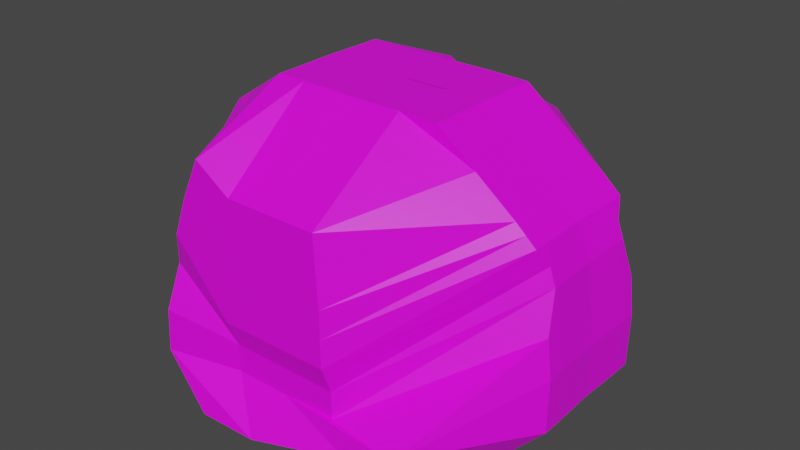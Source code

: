 # Source: ItemTable.blend  (saved by Blender 3.5.10; exported with 4.5.12 LTS)
import bpy
from mathutils import Matrix  # noqa: F401  (used for matrix-valued properties, if any)

bpy.ops.wm.read_factory_settings(use_empty=True)
scene = bpy.context.scene
scene.name = 'Scene'

# ---- collections
col_collection = bpy.data.collections.new('Collection'); scene.collection.children.link(col_collection)

# ---- images (referenced by path relative to the original .blend; pixels are not part of the script)
import os
ASSET_DIR = os.environ.get("B2B_ASSET_DIR", "")  # directory of the original .blend (textures are referenced by path, not embedded)
HERE = os.path.dirname(os.path.abspath(__file__))  # packed textures are extracted next to this script under _unpacked/

def load_image(name, relpath, width, height, colorspace="sRGB"):
    """Load a texture the original file referenced (path relative to the .blend, or extracted next to this script)."""
    p = next((c for c in (os.path.join(HERE, relpath), os.path.join(ASSET_DIR, relpath)) if relpath and os.path.exists(c)), "")
    if p:
        img = bpy.data.images.load(p, check_existing=True)
        img.name = name
    else:  # same state as the original file: an image datablock whose file is absent (Cycles renders it pink)
        img = bpy.data.images.new(name, width, height)
        img.source = "FILE"
        img.filepath = "//" + (relpath or name)
    img.colorspace_settings.name = colorspace
    return img
img_dungeons_2_texture_01_a_png = load_image('Dungeons_2_Texture_01_A.png', 'Dungeons_2_Texture_01_A.png', 1024, 1024, 'sRGB')

# ---- materials (node trees are filled in below, after node groups)
mat_material = bpy.data.materials.new('Material')
mat_material.alpha_threshold = 0.0
mat_material.use_transparent_shadow = False
mat_material.roughness = 0.5
mat_material.line_color = (0.0, 0.0, 0.0, 1.0)

# ---- material node trees
mat_material.use_nodes = True; mat_material.node_tree.nodes.clear()
_N = mat_material.node_tree.nodes; _L = mat_material.node_tree.links
n0 = _N.new('ShaderNodeOutputMaterial'); n0.name = 'Material Output'; n0.location = (300, 300)
n1 = _N.new('ShaderNodeBsdfPrincipled'); n1.name = 'Principled BSDF'; n1.location = (10, 300)
n1.distribution = 'GGX'
n1.subsurface_method = 'RANDOM_WALK_SKIN'
n1.inputs[3].default_value = 1.45
n1.inputs[27].default_value = (0.0, 0.0, 0.0, 1.0)
n1.inputs[28].default_value = 1.0
n2 = _N.new('ShaderNodeTexImage'); n2.name = 'Image Texture'; n2.location = (-295, 74)
n2.image = img_dungeons_2_texture_01_a_png
_L.new(n1.outputs[0], n0.inputs[0])
_L.new(n2.outputs[0], n1.inputs[0])
n0.is_active_output = True

# ---- world
world_world = bpy.data.worlds.new('World'); scene.world = world_world
world_world.use_nodes = True; world_world.node_tree.nodes.clear()
_N = world_world.node_tree.nodes; _L = world_world.node_tree.links
n0 = _N.new('ShaderNodeOutputWorld'); n0.name = 'World Output'; n0.location = (300, 300)
n1 = _N.new('ShaderNodeBackground'); n1.name = 'Background'; n1.location = (10, 300)
n1.inputs[0].default_value = (0.05088, 0.05088, 0.05088, 1.0)
_L.new(n1.outputs[0], n0.inputs[0])
n0.is_active_output = True
world_world.color = (0.05088, 0.05088, 0.05088)
world_world.use_sun_shadow = False
world_world.sun_shadow_jitter_overblur = 0.0

# ---- meshes
me_cube = bpy.data.meshes.new('Cube')
me_cube.from_pydata([(0.7758, -0.5641, 1.689), (1.853, -0.5793, -0.004614), (-0.7867, -0.5641, 1.711), (-0.6172, -0.7013, -0.9065), (0.0711, -0.5641, 1.7), (1.466, -0.5793, -0.8851), (-1.793, -0.4647, 0.5305), (1.656, -0.5641, 0.9844), (0.0, -1.536, 0.0), (-1.279, -0.5641, 1.381), (1.476, -0.5641, 1.145), (0.0, -1.536, 0.5), (1.771, -0.4647, 0.6813), (0.0, -1.437, -0.5), (-1.913, -0.602, -0.5492), (1.845, -0.5793, -0.475), (0.4289, -0.5641, 1.7), (0.5, -1.536, 0.0), (0.5, -1.536, 0.5), (0.5, -1.437, -0.5), (-0.2594, -0.5641, 1.706), (0.1672, -0.7013, -0.8956), (-0.5, -1.536, 0.0), (-0.5, -1.536, 0.5), (-0.5, -1.437, -0.5), (-0.523, -0.5641, 1.708), (-1.147, -1.437, 0.2653), (-0.8895, -1.536, 0.9403), (-1.207, -1.574, -0.5246), (-0.225, -0.7013, -0.901), (1.812, -0.5793, 0.3384), (0.7329, -1.551, -0.6926), (-1.265, -0.7013, -0.9113), (1.173, -1.551, -0.4875), (-0.1664, -1.673, -0.8813), (-0.7158, -1.673, -0.8963), (-1.853, -0.602, -0.009357), (1.714, -0.4647, 0.8329), (0.0, -1.437, -0.25), (0.5, -1.437, -0.25), (-0.5, -1.437, -0.25), (-1.177, -1.574, -0.1297), (1.566, -0.5641, 1.065), (0.0, -1.536, 0.25), (-1.536, -0.5641, 0.9555), (0.5, -1.536, 0.25), (-0.5, -1.536, 0.25), (-1.018, -1.536, 0.6028), (-1.03, -0.5641, 1.548), (1.122, -0.5641, 1.42), (0.03596, -1.536, 1.107), (0.464, -1.536, 1.107), (-0.3783, -1.536, 1.11), (-0.7041, -1.536, 1.329), (-0.6172, -0.4366, -0.9065), (0.7758, -0.4366, 1.689), (-0.7867, -0.4366, 1.711), (1.853, -0.4366, -0.004614), (1.466, -0.4366, -0.8851), (0.0711, -0.4366, 1.7), (1.656, -0.4366, 0.9844), (-1.793, -0.4366, 0.5305), (1.476, -0.4366, 1.145), (-1.279, -0.4366, 1.381), (-1.913, -0.4366, -0.5492), (1.771, -0.4366, 0.6813), (0.4289, -0.4366, 1.7), (1.845, -0.4366, -0.475), (0.1672, -0.4366, -0.8956), (-0.2594, -0.4366, 1.706), (-0.225, -0.4366, -0.901), (-0.523, -0.4366, 1.708), (1.812, -0.4366, 0.3384), (-1.265, -0.4366, -0.9113), (-1.853, -0.4366, -0.009357), (1.714, -0.4366, 0.8329), (-1.536, -0.4366, 0.9555), (1.566, -0.4366, 1.065), (1.122, -0.4366, 1.42), (-1.03, -0.4366, 1.548), (-0.6308, 0.008274, -0.9065), (0.7621, 0.008274, 1.689), (-0.8004, 0.008274, 1.711), (1.84, 0.008274, -0.004614), (1.452, 0.008274, -0.8851), (0.05743, 0.008274, 1.7), (1.643, 0.008274, 0.9844), (-1.807, 0.008274, 0.5305), (1.462, 0.008274, 1.145), (-1.293, 0.008274, 1.381), (-1.927, 0.008274, -0.5492), (1.757, 0.008273, 0.6813), (0.4152, 0.008274, 1.7), (1.832, 0.008274, -0.475), (0.1536, 0.008274, -0.8956), (-0.273, 0.008274, 1.706), (-0.2386, 0.008274, -0.901), (-0.5367, 0.008274, 1.708), (1.798, 0.008274, 0.3384), (-1.279, 0.008274, -0.9113), (-1.867, 0.008274, -0.009357), (1.7, 0.008274, 0.8329), (-1.55, 0.008274, 0.9555), (1.552, 0.008274, 1.065), (1.108, 0.008274, 1.42), (-1.044, 0.008274, 1.548), (0.7758, 0.575, 1.689), (1.853, 0.5902, -0.004614), (-0.7867, 0.575, 1.711), (-0.6172, 0.7122, -0.9065), (0.0711, 0.575, 1.7), (1.466, 0.5902, -0.8851), (-1.793, 0.4755, 0.5305), (1.656, 0.575, 0.9844), (0.0, 1.547, 0.0), (-1.279, 0.575, 1.381), (1.476, 0.575, 1.145), (0.0, 1.547, 0.5), (1.771, 0.4755, 0.6813), (0.0, 1.447, -0.5), (-1.913, 0.6129, -0.5492), (1.845, 0.5902, -0.475), (0.4289, 0.575, 1.7), (0.5, 1.547, 0.0), (0.5, 1.547, 0.5), (0.5, 1.447, -0.5), (-0.2594, 0.575, 1.706), (0.1672, 0.7122, -0.8956), (-0.5, 1.547, 0.0), (-0.5, 1.547, 0.5), (-0.5, 1.447, -0.5), (-0.523, 0.575, 1.708), (-1.147, 1.447, 0.2653), (-0.8895, 1.547, 0.9403), (-1.207, 1.585, -0.5246), (-0.225, 0.7122, -0.901), (1.812, 0.5902, 0.3384), (0.7329, 1.562, -0.6926), (-1.265, 0.7122, -0.9113), (1.173, 1.562, -0.4875), (-0.1664, 1.684, -0.8813), (-0.7158, 1.684, -0.8963), (-1.853, 0.6129, -0.009357), (1.714, 0.4755, 0.8329), (0.0, 1.447, -0.25), (0.5, 1.447, -0.25), (-0.5, 1.447, -0.25), (-1.177, 1.585, -0.1297), (1.566, 0.575, 1.065), (0.0, 1.547, 0.25), (-1.536, 0.575, 0.9555), (0.5, 1.547, 0.25), (-0.5, 1.547, 0.25), (-1.018, 1.547, 0.6028), (-1.03, 0.575, 1.548), (1.122, 0.575, 1.42), (0.03596, 1.547, 1.107), (0.464, 1.547, 1.107), (-0.3783, 1.547, 1.11), (-0.7041, 1.547, 1.329), (-0.6172, 0.4474, -0.9065), (0.7758, 0.4474, 1.689), (-0.7867, 0.4474, 1.711), (1.853, 0.4474, -0.004614), (1.466, 0.4474, -0.8851), (0.0711, 0.4474, 1.7), (1.656, 0.4474, 0.9844), (-1.793, 0.4474, 0.5305), (1.476, 0.4474, 1.145), (-1.279, 0.4474, 1.381), (-1.913, 0.4474, -0.5492), (1.771, 0.4474, 0.6813), (0.4289, 0.4474, 1.7), (1.845, 0.4474, -0.475), (0.1672, 0.4474, -0.8956), (-0.2594, 0.4474, 1.706), (-0.225, 0.4474, -0.901), (-0.523, 0.4474, 1.708), (1.812, 0.4474, 0.3384), (-1.265, 0.4474, -0.9113), (-1.853, 0.4474, -0.009357), (1.714, 0.4474, 0.8329), (-1.536, 0.4474, 0.9555), (1.566, 0.4474, 1.065), (1.122, 0.4474, 1.42), (-1.03, 0.4474, 1.548), (-0.6308, 0.002587, -0.9065), (0.7621, 0.002587, 1.689), (-0.8004, 0.002587, 1.711), (1.84, 0.002587, -0.004614), (1.452, 0.002587, -0.8851), (0.05743, 0.002587, 1.7), (1.643, 0.002587, 0.9844), (-1.807, 0.002587, 0.5305), (1.462, 0.002587, 1.145), (-1.293, 0.002587, 1.381), (-1.927, 0.002587, -0.5492), (1.757, 0.002587, 0.6813), (0.4152, 0.002587, 1.7), (1.832, 0.002587, -0.475), (0.1536, 0.002587, -0.8956), (-0.273, 0.002587, 1.706), (-0.2386, 0.002587, -0.901), (-0.5367, 0.002587, 1.708), (1.798, 0.002587, 0.3384), (-1.279, 0.002587, -0.9113), (-1.867, 0.002587, -0.009357), (1.7, 0.002587, 0.8329), (-1.55, 0.002587, 0.9555), (1.552, 0.002587, 1.065), (1.108, 0.002587, 1.42), (-1.044, 0.002587, 1.548)], [], [(71, 56, 2, 25), (53, 25, 2, 48), (67, 57, 1, 15), (78, 55, 0, 49), (68, 58, 5, 21), (51, 16, 4, 50), (66, 59, 4, 16), (39, 17, 8, 38), (75, 60, 7, 37), (41, 26, 6, 36), (45, 18, 11, 43), (77, 62, 10, 42), (47, 27, 9, 44), (35, 28, 14, 32), (72, 65, 12, 30), (33, 19, 13, 31), (30, 12, 19, 33), (42, 10, 18, 45), (37, 7, 17, 39), (55, 66, 16, 0), (49, 0, 16, 51), (58, 67, 15, 5), (31, 13, 24, 34), (43, 11, 23, 46), (38, 8, 22, 40), (70, 68, 21, 29), (50, 4, 20, 52), (59, 69, 20, 4), (54, 70, 29, 3), (34, 24, 28, 35), (46, 23, 27, 47), (40, 22, 26, 41), (52, 20, 25, 53), (69, 71, 25, 20), (21, 34, 35, 29), (5, 31, 34, 21), (1, 30, 33, 15), (15, 33, 31, 5), (57, 72, 30, 1), (29, 35, 32, 3), (24, 40, 41, 28), (13, 38, 40, 24), (12, 37, 39, 19), (28, 41, 36, 14), (65, 75, 37, 12), (19, 39, 38, 13), (22, 46, 47, 26), (8, 43, 46, 22), (7, 42, 45, 17), (26, 47, 44, 6), (60, 77, 42, 7), (17, 45, 43, 8), (23, 52, 53, 27), (11, 50, 52, 23), (10, 49, 51, 18), (18, 51, 50, 11), (62, 78, 49, 10), (27, 53, 48, 9), (9, 48, 79, 63), (6, 44, 76, 61), (14, 36, 74, 64), (3, 32, 73, 54), (32, 14, 64, 73), (44, 9, 63, 76), (36, 6, 61, 74), (48, 2, 56, 79), (54, 73, 99, 80), (58, 68, 94, 84), (65, 72, 98, 91), (72, 57, 83, 98), (55, 78, 104, 81), (63, 79, 105, 89), (73, 64, 90, 99), (71, 69, 95, 97), (57, 67, 93, 83), (78, 62, 88, 104), (76, 63, 89, 102), (70, 54, 80, 96), (79, 56, 82, 105), (77, 60, 86, 103), (62, 77, 103, 88), (69, 59, 85, 95), (56, 71, 97, 82), (61, 76, 102, 87), (74, 61, 87, 100), (68, 70, 96, 94), (75, 65, 91, 101), (60, 75, 101, 86), (67, 58, 84, 93), (64, 74, 100, 90), (59, 66, 92, 85), (66, 55, 81, 92), (177, 131, 108, 162), (159, 154, 108, 131), (173, 121, 107, 163), (184, 155, 106, 161), (174, 127, 111, 164), (157, 156, 110, 122), (172, 122, 110, 165), (145, 144, 114, 123), (181, 143, 113, 166), (147, 142, 112, 132), (151, 149, 117, 124), (183, 148, 116, 168), (153, 150, 115, 133), (141, 138, 120, 134), (178, 136, 118, 171), (139, 137, 119, 125), (136, 139, 125, 118), (148, 151, 124, 116), (143, 145, 123, 113), (161, 106, 122, 172), (155, 157, 122, 106), (164, 111, 121, 173), (137, 140, 130, 119), (149, 152, 129, 117), (144, 146, 128, 114), (176, 135, 127, 174), (156, 158, 126, 110), (165, 110, 126, 175), (160, 109, 135, 176), (140, 141, 134, 130), (152, 153, 133, 129), (146, 147, 132, 128), (158, 159, 131, 126), (175, 126, 131, 177), (127, 135, 141, 140), (111, 127, 140, 137), (107, 121, 139, 136), (121, 111, 137, 139), (163, 107, 136, 178), (135, 109, 138, 141), (130, 134, 147, 146), (119, 130, 146, 144), (118, 125, 145, 143), (134, 120, 142, 147), (171, 118, 143, 181), (125, 119, 144, 145), (128, 132, 153, 152), (114, 128, 152, 149), (113, 123, 151, 148), (132, 112, 150, 153), (166, 113, 148, 183), (123, 114, 149, 151), (129, 133, 159, 158), (117, 129, 158, 156), (116, 124, 157, 155), (124, 117, 156, 157), (168, 116, 155, 184), (133, 115, 154, 159), (115, 169, 185, 154), (112, 167, 182, 150), (120, 170, 180, 142), (109, 160, 179, 138), (138, 179, 170, 120), (150, 182, 169, 115), (142, 180, 167, 112), (154, 185, 162, 108), (160, 186, 205, 179), (164, 190, 200, 174), (171, 197, 204, 178), (178, 204, 189, 163), (161, 187, 210, 184), (169, 195, 211, 185), (179, 205, 196, 170), (177, 203, 201, 175), (163, 189, 199, 173), (184, 210, 194, 168), (182, 208, 195, 169), (176, 202, 186, 160), (185, 211, 188, 162), (183, 209, 192, 166), (168, 194, 209, 183), (175, 201, 191, 165), (162, 188, 203, 177), (167, 193, 208, 182), (180, 206, 193, 167), (174, 200, 202, 176), (181, 207, 197, 171), (166, 192, 207, 181), (173, 199, 190, 164), (170, 196, 206, 180), (165, 191, 198, 172), (172, 198, 187, 161)])
_uv = me_cube.uv_layers.new(name='UVMap')
_uv.uv.foreach_set('vector', [0.3879, 0.1519, 0.3882, 0.1519, 0.3882, 0.1533, 0.3879, 0.1533, 0.3956, 0.1208, 0.396, 0.1208, 0.396, 0.1211, 0.3956, 0.1211, 0.3923, 0.1167, 0.3931, 0.1167, 0.3931, 0.1182, 0.3923, 0.1182, 0.3956, 0.1167, 0.396, 0.1167, 0.396, 0.1182, 0.3956, 0.1182, 0.3908, 0.1167, 0.3916, 0.1167, 0.3916, 0.1182, 0.3908, 0.1182, 0.3956, 0.1189, 0.396, 0.1189, 0.396, 0.1197, 0.3956, 0.1197, 0.386, 0.1519, 0.3867, 0.1519, 0.3867, 0.1533, 0.386, 0.1533, 0.3942, 0.1189, 0.3945, 0.1189, 0.3945, 0.1197, 0.3942, 0.1197, 0.3942, 0.1167, 0.3945, 0.1167, 0.3945, 0.1182, 0.3942, 0.1182, 0.3942, 0.1208, 0.3945, 0.1208, 0.3945, 0.1211, 0.3942, 0.1211, 0.3949, 0.1189, 0.3953, 0.1189, 0.3953, 0.1197, 0.3949, 0.1197, 0.3949, 0.1167, 0.3953, 0.1167, 0.3953, 0.1182, 0.3949, 0.1182, 0.3949, 0.1208, 0.3953, 0.1208, 0.3953, 0.1211, 0.3949, 0.1211, 0.3934, 0.1208, 0.3938, 0.1208, 0.3938, 0.1211, 0.3934, 0.1211, 0.3934, 0.1167, 0.3938, 0.1167, 0.3938, 0.1182, 0.3934, 0.1182, 0.3934, 0.1189, 0.3938, 0.1189, 0.3938, 0.1197, 0.3934, 0.1197, 0.3827, 0.1533, 0.383, 0.1533, 0.383, 0.1541, 0.3827, 0.1541, 0.3949, 0.1182, 0.3953, 0.1182, 0.3953, 0.1189, 0.3949, 0.1189, 0.3942, 0.1182, 0.3945, 0.1182, 0.3945, 0.1189, 0.3942, 0.1189, 0.3853, 0.1519, 0.386, 0.1519, 0.386, 0.1533, 0.3853, 0.1533, 0.3956, 0.1182, 0.396, 0.1182, 0.396, 0.1189, 0.3956, 0.1189, 0.3916, 0.1167, 0.3923, 0.1167, 0.3923, 0.1182, 0.3916, 0.1182, 0.3827, 0.1548, 0.383, 0.1548, 0.383, 0.1556, 0.3827, 0.1556, 0.3949, 0.1197, 0.3953, 0.1197, 0.3953, 0.1204, 0.3949, 0.1204, 0.3942, 0.1197, 0.3945, 0.1197, 0.3945, 0.1204, 0.3942, 0.1204, 0.3905, 0.1167, 0.3908, 0.1167, 0.3908, 0.1182, 0.3905, 0.1182, 0.3956, 0.1197, 0.396, 0.1197, 0.396, 0.1204, 0.3956, 0.1204, 0.3867, 0.1519, 0.3875, 0.1519, 0.3875, 0.1533, 0.3867, 0.1533, 0.3901, 0.1167, 0.3905, 0.1167, 0.3905, 0.1182, 0.3901, 0.1182, 0.3934, 0.1204, 0.3938, 0.1204, 0.3938, 0.1208, 0.3934, 0.1208, 0.3842, 0.1556, 0.3845, 0.1556, 0.3845, 0.1559, 0.3842, 0.1559, 0.3834, 0.1556, 0.3838, 0.1556, 0.3838, 0.1559, 0.3834, 0.1559, 0.3956, 0.1204, 0.396, 0.1204, 0.396, 0.1208, 0.3956, 0.1208, 0.3875, 0.1519, 0.3879, 0.1519, 0.3879, 0.1533, 0.3875, 0.1533, 0.3931, 0.1204, 0.3934, 0.1204, 0.3934, 0.1208, 0.3931, 0.1208, 0.3931, 0.1197, 0.3934, 0.1197, 0.3934, 0.1204, 0.3931, 0.1204, 0.3931, 0.1182, 0.3934, 0.1182, 0.3934, 0.1189, 0.3931, 0.1189, 0.3931, 0.1189, 0.3934, 0.1189, 0.3934, 0.1197, 0.3931, 0.1197, 0.3931, 0.1167, 0.3934, 0.1167, 0.3934, 0.1182, 0.3931, 0.1182, 0.3931, 0.1208, 0.3934, 0.1208, 0.3934, 0.1211, 0.3931, 0.1211, 0.3938, 0.1204, 0.3942, 0.1204, 0.3942, 0.1208, 0.3938, 0.1208, 0.383, 0.1548, 0.3834, 0.1548, 0.3834, 0.1556, 0.383, 0.1556, 0.3938, 0.1182, 0.3942, 0.1182, 0.3942, 0.1189, 0.3938, 0.1189, 0.3938, 0.1208, 0.3942, 0.1208, 0.3942, 0.1211, 0.3938, 0.1211, 0.3938, 0.1167, 0.3942, 0.1167, 0.3942, 0.1182, 0.3938, 0.1182, 0.3938, 0.1189, 0.3942, 0.1189, 0.3942, 0.1197, 0.3938, 0.1197, 0.3945, 0.1204, 0.3949, 0.1204, 0.3949, 0.1208, 0.3945, 0.1208, 0.3945, 0.1197, 0.3949, 0.1197, 0.3949, 0.1204, 0.3945, 0.1204, 0.3945, 0.1182, 0.3949, 0.1182, 0.3949, 0.1189, 0.3945, 0.1189, 0.3838, 0.1559, 0.3842, 0.1559, 0.3842, 0.1563, 0.3838, 0.1563, 0.3945, 0.1167, 0.3949, 0.1167, 0.3949, 0.1182, 0.3945, 0.1182, 0.3945, 0.1189, 0.3949, 0.1189, 0.3949, 0.1197, 0.3945, 0.1197, 0.3953, 0.1204, 0.3956, 0.1204, 0.3956, 0.1208, 0.3953, 0.1208, 0.3953, 0.1197, 0.3956, 0.1197, 0.3956, 0.1204, 0.3953, 0.1204, 0.3845, 0.1533, 0.3849, 0.1533, 0.3849, 0.1541, 0.3845, 0.1541, 0.3816, 0.1492, 0.382, 0.1492, 0.382, 0.1499, 0.3816, 0.1499, 0.3953, 0.1167, 0.3956, 0.1167, 0.3956, 0.1182, 0.3953, 0.1182, 0.3953, 0.1208, 0.3956, 0.1208, 0.3956, 0.1211, 0.3953, 0.1211, 0.3953, 0.1093, 0.3956, 0.1093, 0.3956, 0.1108, 0.3953, 0.1108, 0.3945, 0.1093, 0.3949, 0.1093, 0.3949, 0.1108, 0.3945, 0.1108, 0.3938, 0.1093, 0.3942, 0.1093, 0.3942, 0.1108, 0.3938, 0.1108, 0.3931, 0.1093, 0.3934, 0.1093, 0.3934, 0.1108, 0.3931, 0.1108, 0.3934, 0.1093, 0.3938, 0.1093, 0.3938, 0.1108, 0.3934, 0.1108, 0.3949, 0.1093, 0.3953, 0.1093, 0.3953, 0.1108, 0.3949, 0.1108, 0.3942, 0.1093, 0.3945, 0.1093, 0.3945, 0.1108, 0.3942, 0.1108, 0.3956, 0.1093, 0.396, 0.1093, 0.396, 0.1108, 0.3956, 0.1108, 0.3931, 0.1108, 0.3934, 0.1108, 0.3934, 0.1108, 0.3931, 0.1108, 0.3916, 0.1167, 0.3908, 0.1167, 0.3908, 0.1167, 0.3916, 0.1167, 0.3938, 0.1167, 0.3934, 0.1167, 0.3934, 0.1167, 0.3938, 0.1167, 0.3934, 0.1167, 0.3931, 0.1167, 0.3931, 0.1167, 0.3934, 0.1167, 0.396, 0.1167, 0.3956, 0.1167, 0.3956, 0.1167, 0.396, 0.1167, 0.3953, 0.1108, 0.3956, 0.1108, 0.3956, 0.1108, 0.3953, 0.1108, 0.3934, 0.1108, 0.3938, 0.1108, 0.3938, 0.1108, 0.3934, 0.1108, 0.3879, 0.1519, 0.3875, 0.1519, 0.3875, 0.1519, 0.3879, 0.1519, 0.3931, 0.1167, 0.3923, 0.1167, 0.3923, 0.1167, 0.3931, 0.1167, 0.3956, 0.1167, 0.3953, 0.1167, 0.3953, 0.1167, 0.3956, 0.1167, 0.3949, 0.1108, 0.3953, 0.1108, 0.3953, 0.1108, 0.3949, 0.1108, 0.3905, 0.1167, 0.3901, 0.1167, 0.3901, 0.1167, 0.3905, 0.1167, 0.3956, 0.1108, 0.396, 0.1108, 0.396, 0.1108, 0.3956, 0.1108, 0.3949, 0.1167, 0.3945, 0.1167, 0.3945, 0.1167, 0.3949, 0.1167, 0.3953, 0.1167, 0.3949, 0.1167, 0.3949, 0.1167, 0.3953, 0.1167, 0.3875, 0.1519, 0.3867, 0.1519, 0.3867, 0.1519, 0.3875, 0.1519, 0.3882, 0.1519, 0.3879, 0.1519, 0.3879, 0.1519, 0.3882, 0.1519, 0.3945, 0.1108, 0.3949, 0.1108, 0.3949, 0.1108, 0.3945, 0.1108, 0.3942, 0.1108, 0.3945, 0.1108, 0.3945, 0.1108, 0.3942, 0.1108, 0.3908, 0.1167, 0.3905, 0.1167, 0.3905, 0.1167, 0.3908, 0.1167, 0.3942, 0.1167, 0.3938, 0.1167, 0.3938, 0.1167, 0.3942, 0.1167, 0.3945, 0.1167, 0.3942, 0.1167, 0.3942, 0.1167, 0.3945, 0.1167, 0.3923, 0.1167, 0.3916, 0.1167, 0.3916, 0.1167, 0.3923, 0.1167, 0.3938, 0.1108, 0.3942, 0.1108, 0.3942, 0.1108, 0.3938, 0.1108, 0.3867, 0.1519, 0.386, 0.1519, 0.386, 0.1519, 0.3867, 0.1519, 0.386, 0.1519, 0.3853, 0.1519, 0.3853, 0.1519, 0.386, 0.1519, 0.3986, 0.1167, 0.3986, 0.1182, 0.399, 0.1182, 0.399, 0.1167, 0.3956, 0.1208, 0.3956, 0.1211, 0.396, 0.1211, 0.396, 0.1208, 0.3923, 0.1167, 0.3923, 0.1182, 0.3931, 0.1182, 0.3931, 0.1167, 0.3956, 0.1167, 0.3956, 0.1182, 0.396, 0.1182, 0.396, 0.1167, 0.3908, 0.1167, 0.3908, 0.1182, 0.3916, 0.1182, 0.3916, 0.1167, 0.3849, 0.1541, 0.3849, 0.1548, 0.3853, 0.1548, 0.3853, 0.1541, 0.3967, 0.1167, 0.3967, 0.1182, 0.3975, 0.1182, 0.3975, 0.1167, 0.3942, 0.1189, 0.3942, 0.1197, 0.3945, 0.1197, 0.3945, 0.1189, 0.3942, 0.1167, 0.3942, 0.1182, 0.3945, 0.1182, 0.3945, 0.1167, 0.3942, 0.1208, 0.3942, 0.1211, 0.3945, 0.1211, 0.3945, 0.1208, 0.3949, 0.1189, 0.3949, 0.1197, 0.3953, 0.1197, 0.3953, 0.1189, 0.3949, 0.1167, 0.3949, 0.1182, 0.3953, 0.1182, 0.3953, 0.1167, 0.3949, 0.1208, 0.3949, 0.1211, 0.3953, 0.1211, 0.3953, 0.1208, 0.3934, 0.1208, 0.3934, 0.1211, 0.3938, 0.1211, 0.3938, 0.1208, 0.3934, 0.1167, 0.3934, 0.1182, 0.3938, 0.1182, 0.3938, 0.1167, 0.3934, 0.1189, 0.3934, 0.1197, 0.3938, 0.1197, 0.3938, 0.1189, 0.3934, 0.1182, 0.3934, 0.1189, 0.3938, 0.1189, 0.3938, 0.1182, 0.3949, 0.1182, 0.3949, 0.1189, 0.3953, 0.1189, 0.3953, 0.1182, 0.3834, 0.1533, 0.3834, 0.1541, 0.3838, 0.1541, 0.3838, 0.1533, 0.396, 0.1167, 0.396, 0.1182, 0.3967, 0.1182, 0.3967, 0.1167, 0.3956, 0.1182, 0.3956, 0.1189, 0.396, 0.1189, 0.396, 0.1182, 0.3916, 0.1167, 0.3916, 0.1182, 0.3923, 0.1182, 0.3923, 0.1167, 0.3934, 0.1197, 0.3934, 0.1204, 0.3938, 0.1204, 0.3938, 0.1197, 0.3842, 0.1548, 0.3842, 0.1556, 0.3845, 0.1556, 0.3845, 0.1548, 0.3942, 0.1197, 0.3942, 0.1204, 0.3945, 0.1204, 0.3945, 0.1197, 0.3905, 0.1167, 0.3905, 0.1182, 0.3908, 0.1182, 0.3908, 0.1167, 0.3956, 0.1197, 0.3956, 0.1204, 0.396, 0.1204, 0.396, 0.1197, 0.3975, 0.1167, 0.3975, 0.1182, 0.3982, 0.1182, 0.3982, 0.1167, 0.3901, 0.1167, 0.3901, 0.1182, 0.3905, 0.1182, 0.3905, 0.1167, 0.3827, 0.1556, 0.3827, 0.1559, 0.383, 0.1559, 0.383, 0.1556, 0.3949, 0.1204, 0.3949, 0.1208, 0.3953, 0.1208, 0.3953, 0.1204, 0.3942, 0.1204, 0.3942, 0.1208, 0.3945, 0.1208, 0.3945, 0.1204, 0.3956, 0.1204, 0.3956, 0.1208, 0.396, 0.1208, 0.396, 0.1204, 0.3982, 0.1167, 0.3982, 0.1182, 0.3986, 0.1182, 0.3986, 0.1167, 0.3931, 0.1204, 0.3931, 0.1208, 0.3934, 0.1208, 0.3934, 0.1204, 0.3931, 0.1197, 0.3931, 0.1204, 0.3934, 0.1204, 0.3934, 0.1197, 0.3931, 0.1182, 0.3931, 0.1189, 0.3934, 0.1189, 0.3934, 0.1182, 0.3931, 0.1189, 0.3931, 0.1197, 0.3934, 0.1197, 0.3934, 0.1189, 0.3931, 0.1167, 0.3931, 0.1182, 0.3934, 0.1182, 0.3934, 0.1167, 0.3931, 0.1208, 0.3931, 0.1211, 0.3934, 0.1211, 0.3934, 0.1208, 0.3938, 0.1204, 0.3938, 0.1208, 0.3942, 0.1208, 0.3942, 0.1204, 0.3938, 0.1197, 0.3938, 0.1204, 0.3942, 0.1204, 0.3942, 0.1197, 0.3938, 0.1182, 0.3938, 0.1189, 0.3942, 0.1189, 0.3942, 0.1182, 0.3938, 0.1208, 0.3938, 0.1211, 0.3942, 0.1211, 0.3942, 0.1208, 0.3938, 0.1167, 0.3938, 0.1182, 0.3942, 0.1182, 0.3942, 0.1167, 0.3938, 0.1189, 0.3938, 0.1197, 0.3942, 0.1197, 0.3942, 0.1189, 0.3945, 0.1204, 0.3945, 0.1208, 0.3949, 0.1208, 0.3949, 0.1204, 0.3945, 0.1197, 0.3945, 0.1204, 0.3949, 0.1204, 0.3949, 0.1197, 0.3945, 0.1182, 0.3945, 0.1189, 0.3949, 0.1189, 0.3949, 0.1182, 0.3945, 0.1208, 0.3945, 0.1211, 0.3949, 0.1211, 0.3949, 0.1208, 0.3945, 0.1167, 0.3945, 0.1182, 0.3949, 0.1182, 0.3949, 0.1167, 0.3945, 0.1189, 0.3945, 0.1197, 0.3949, 0.1197, 0.3949, 0.1189, 0.3845, 0.1556, 0.3845, 0.1559, 0.3849, 0.1559, 0.3849, 0.1556, 0.3953, 0.1197, 0.3953, 0.1204, 0.3956, 0.1204, 0.3956, 0.1197, 0.3845, 0.1533, 0.3845, 0.1541, 0.3849, 0.1541, 0.3849, 0.1533, 0.3953, 0.1189, 0.3953, 0.1197, 0.3956, 0.1197, 0.3956, 0.1189, 0.3953, 0.1167, 0.3953, 0.1182, 0.3956, 0.1182, 0.3956, 0.1167, 0.3953, 0.1208, 0.3953, 0.1211, 0.3956, 0.1211, 0.3956, 0.1208, 0.3953, 0.1093, 0.3953, 0.1108, 0.3956, 0.1108, 0.3956, 0.1093, 0.3945, 0.1093, 0.3945, 0.1108, 0.3949, 0.1108, 0.3949, 0.1093, 0.3938, 0.1093, 0.3938, 0.1108, 0.3942, 0.1108, 0.3942, 0.1093, 0.3931, 0.1093, 0.3931, 0.1108, 0.3934, 0.1108, 0.3934, 0.1093, 0.3934, 0.1093, 0.3934, 0.1108, 0.3938, 0.1108, 0.3938, 0.1093, 0.3949, 0.1093, 0.3949, 0.1108, 0.3953, 0.1108, 0.3953, 0.1093, 0.3942, 0.1093, 0.3942, 0.1108, 0.3945, 0.1108, 0.3945, 0.1093, 0.3956, 0.1093, 0.3956, 0.1108, 0.396, 0.1108, 0.396, 0.1093, 0.3823, 0.146, 0.3823, 0.146, 0.3827, 0.146, 0.3827, 0.146, 0.3808, 0.1519, 0.3808, 0.1519, 0.3801, 0.1519, 0.3801, 0.1519, 0.3938, 0.1167, 0.3938, 0.1167, 0.3934, 0.1167, 0.3934, 0.1167, 0.3934, 0.1167, 0.3934, 0.1167, 0.3931, 0.1167, 0.3931, 0.1167, 0.396, 0.1167, 0.396, 0.1167, 0.3956, 0.1167, 0.3956, 0.1167, 0.3953, 0.1108, 0.3953, 0.1108, 0.3956, 0.1108, 0.3956, 0.1108, 0.3934, 0.1108, 0.3934, 0.1108, 0.3938, 0.1108, 0.3938, 0.1108, 0.3879, 0.1519, 0.3879, 0.1519, 0.3875, 0.1519, 0.3875, 0.1519, 0.3931, 0.1167, 0.3931, 0.1167, 0.3923, 0.1167, 0.3923, 0.1167, 0.3956, 0.1167, 0.3956, 0.1167, 0.3953, 0.1167, 0.3953, 0.1167, 0.3949, 0.1108, 0.3949, 0.1108, 0.3953, 0.1108, 0.3953, 0.1108, 0.3797, 0.1519, 0.3797, 0.1519, 0.3794, 0.1519, 0.3794, 0.1519, 0.3956, 0.1108, 0.3956, 0.1108, 0.396, 0.1108, 0.396, 0.1108, 0.3949, 0.1167, 0.3949, 0.1167, 0.3945, 0.1167, 0.3945, 0.1167, 0.3953, 0.1167, 0.3953, 0.1167, 0.3949, 0.1167, 0.3949, 0.1167, 0.3875, 0.1519, 0.3875, 0.1519, 0.3867, 0.1519, 0.3867, 0.1519, 0.3882, 0.1519, 0.3882, 0.1519, 0.3879, 0.1519, 0.3879, 0.1519, 0.3945, 0.1108, 0.3945, 0.1108, 0.3949, 0.1108, 0.3949, 0.1108, 0.3942, 0.1108, 0.3942, 0.1108, 0.3945, 0.1108, 0.3945, 0.1108, 0.3801, 0.1519, 0.3801, 0.1519, 0.3797, 0.1519, 0.3797, 0.1519, 0.3942, 0.1167, 0.3942, 0.1167, 0.3938, 0.1167, 0.3938, 0.1167, 0.3945, 0.1167, 0.3945, 0.1167, 0.3942, 0.1167, 0.3942, 0.1167, 0.3923, 0.1167, 0.3923, 0.1167, 0.3916, 0.1167, 0.3916, 0.1167, 0.3938, 0.1108, 0.3938, 0.1108, 0.3942, 0.1108, 0.3942, 0.1108, 0.3867, 0.1519, 0.3867, 0.1519, 0.386, 0.1519, 0.386, 0.1519, 0.386, 0.1519, 0.386, 0.1519, 0.3853, 0.1519, 0.3853, 0.1519])
me_cube.materials.append(mat_material)
me_cube.use_mirror_vertex_groups = False
me_cube.update()

# ---- objects
ob_cube = bpy.data.objects.new('Cube', me_cube)

# ---- transforms, parenting, visibility, modifiers, constraints
ob_cube.location = (0.0, 0.0, 0.0)
ob_cube.lock_rotations_4d = False
ob_cube.empty_display_type = 'ARROWS'
ob_cube.lineart.crease_threshold = 0.0

# ---- collection membership
col_collection.objects.link(ob_cube)

# ---- scene / render settings (as saved in the file)
scene.frame_start = 1; scene.frame_end = 250; scene.frame_set(1)
scene.render.engine = 'BLENDER_EEVEE_NEXT'
scene.cycles.sampling_pattern = 'TABULATED_SOBOL'
scene.view_settings.view_transform = 'Filmic'
bpy.context.view_layer.update()

# ---- added for rendering (the .blend has no active camera and no usable light): camera, sun
cam_auto = bpy.data.cameras.new('AutoCamera')
cam_auto.lens = 50.0
cam_auto.sensor_width = 36.0
cam_auto.clip_end = 1000.0
ob_auto_camera = bpy.data.objects.new('AutoCamera', cam_auto)
scene.collection.objects.link(ob_auto_camera)
ob_auto_camera.location = (5.23269, -6.3181, 4.61551)
ob_auto_camera.rotation_euler = (1.09748, -7.21219e-08, 0.694738)
scene.camera = ob_auto_camera
light_auto_sun = bpy.data.lights.new('AutoSun', 'SUN')
light_auto_sun.energy = 3.0
light_auto_sun.angle = 0.0523599
ob_auto_sun = bpy.data.objects.new('AutoSun', light_auto_sun)
scene.collection.objects.link(ob_auto_sun)
ob_auto_sun.rotation_euler = (0.872665, 0.174533, 0.523599)
bpy.context.view_layer.update()
